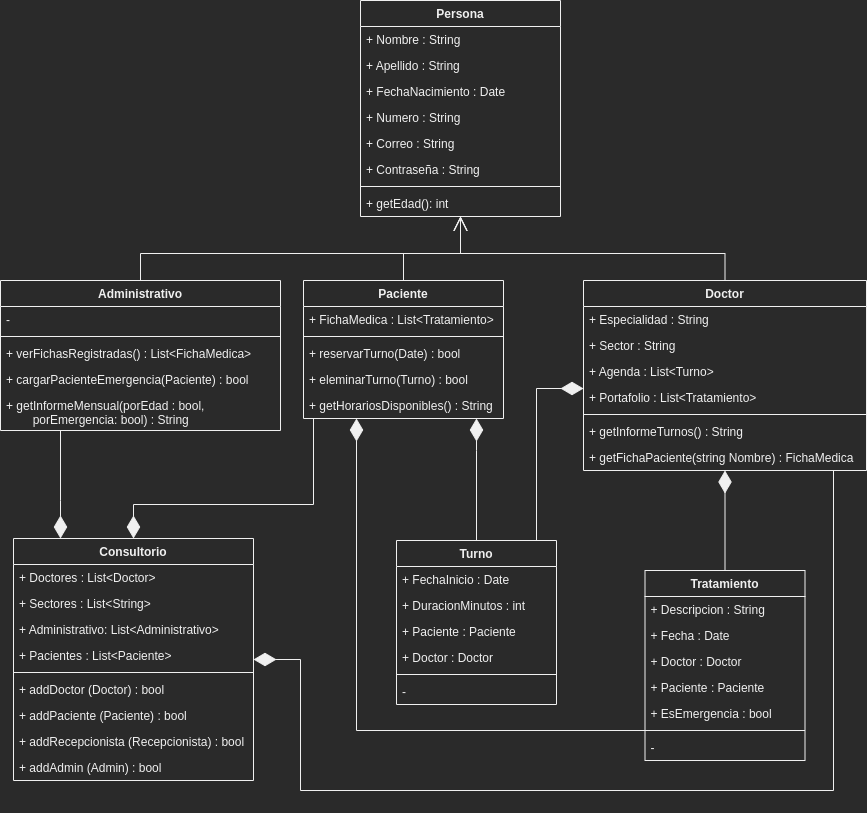

The diagram above was exported from draw.io. Its source (the exported page's mxGraphModel, read from the mxfile embedded in the PNG):
<mxGraphModel dx="1631" dy="22" grid="1" gridSize="10" guides="1" tooltips="1" connect="1" arrows="1" fold="1" page="1" pageScale="1" pageWidth="1169" pageHeight="827" math="0" shadow="0">
  <root>
    <mxCell id="0" />
    <mxCell id="1" parent="0" />
    <mxCell id="jrpTdWKEp_S2z49zl0u3-69" style="edgeStyle=orthogonalEdgeStyle;rounded=0;orthogonalLoop=1;jettySize=auto;html=1;endArrow=none;endFill=0;startArrow=diamondThin;startFill=1;sourcePerimeterSpacing=0;targetPerimeterSpacing=0;startSize=20;" parent="1" source="FjYV0ftdv6ZTHBfGe3Az-1" target="FjYV0ftdv6ZTHBfGe3Az-44" edge="1">
      <mxGeometry relative="1" as="geometry">
        <mxPoint x="-957" y="1330" as="targetPoint" />
        <Array as="points">
          <mxPoint x="-980" y="1340" />
          <mxPoint x="-980" y="1340" />
        </Array>
      </mxGeometry>
    </mxCell>
    <mxCell id="jrpTdWKEp_S2z49zl0u3-70" style="edgeStyle=orthogonalEdgeStyle;rounded=0;orthogonalLoop=1;jettySize=auto;html=1;exitX=0.5;exitY=0;exitDx=0;exitDy=0;endArrow=none;endFill=0;startArrow=diamondThin;startFill=1;sourcePerimeterSpacing=0;targetPerimeterSpacing=0;startSize=20;" parent="1" source="FjYV0ftdv6ZTHBfGe3Az-1" target="FjYV0ftdv6ZTHBfGe3Az-30" edge="1">
      <mxGeometry relative="1" as="geometry">
        <Array as="points">
          <mxPoint x="-907" y="1344" />
          <mxPoint x="-727" y="1344" />
        </Array>
      </mxGeometry>
    </mxCell>
    <mxCell id="jrpTdWKEp_S2z49zl0u3-71" style="edgeStyle=orthogonalEdgeStyle;rounded=0;orthogonalLoop=1;jettySize=auto;html=1;endArrow=none;endFill=0;startArrow=diamondThin;startFill=1;sourcePerimeterSpacing=0;targetPerimeterSpacing=0;endSize=6;startSize=20;" parent="1" source="FjYV0ftdv6ZTHBfGe3Az-1" target="FjYV0ftdv6ZTHBfGe3Az-16" edge="1">
      <mxGeometry relative="1" as="geometry">
        <Array as="points">
          <mxPoint x="-740" y="1499" />
          <mxPoint x="-740" y="1630" />
          <mxPoint x="-207" y="1630" />
        </Array>
      </mxGeometry>
    </mxCell>
    <mxCell id="FjYV0ftdv6ZTHBfGe3Az-1" value="Consultorio" style="swimlane;fontStyle=1;align=center;verticalAlign=top;childLayout=stackLayout;horizontal=1;startSize=26;horizontalStack=0;resizeParent=1;resizeParentMax=0;resizeLast=0;collapsible=1;marginBottom=0;" parent="1" vertex="1">
      <mxGeometry x="-1027" y="1378" width="240" height="242" as="geometry" />
    </mxCell>
    <mxCell id="FjYV0ftdv6ZTHBfGe3Az-2" value="+ Doctores : List&lt;Doctor&gt; " style="text;strokeColor=none;fillColor=none;align=left;verticalAlign=top;spacingLeft=4;spacingRight=4;overflow=hidden;rotatable=0;points=[[0,0.5],[1,0.5]];portConstraint=eastwest;" parent="FjYV0ftdv6ZTHBfGe3Az-1" vertex="1">
      <mxGeometry y="26" width="240" height="26" as="geometry" />
    </mxCell>
    <mxCell id="FjYV0ftdv6ZTHBfGe3Az-3" value="+ Sectores : List&lt;String&gt;" style="text;strokeColor=none;fillColor=none;align=left;verticalAlign=top;spacingLeft=4;spacingRight=4;overflow=hidden;rotatable=0;points=[[0,0.5],[1,0.5]];portConstraint=eastwest;" parent="FjYV0ftdv6ZTHBfGe3Az-1" vertex="1">
      <mxGeometry y="52" width="240" height="26" as="geometry" />
    </mxCell>
    <mxCell id="FjYV0ftdv6ZTHBfGe3Az-4" value="+ Administrativo: List&lt;Administrativo&gt;" style="text;strokeColor=none;fillColor=none;align=left;verticalAlign=top;spacingLeft=4;spacingRight=4;overflow=hidden;rotatable=0;points=[[0,0.5],[1,0.5]];portConstraint=eastwest;" parent="FjYV0ftdv6ZTHBfGe3Az-1" vertex="1">
      <mxGeometry y="78" width="240" height="26" as="geometry" />
    </mxCell>
    <mxCell id="FjYV0ftdv6ZTHBfGe3Az-5" value="+ Pacientes : List&lt;Paciente&gt;" style="text;strokeColor=none;fillColor=none;align=left;verticalAlign=top;spacingLeft=4;spacingRight=4;overflow=hidden;rotatable=0;points=[[0,0.5],[1,0.5]];portConstraint=eastwest;" parent="FjYV0ftdv6ZTHBfGe3Az-1" vertex="1">
      <mxGeometry y="104" width="240" height="26" as="geometry" />
    </mxCell>
    <mxCell id="FjYV0ftdv6ZTHBfGe3Az-7" value="" style="line;strokeWidth=1;fillColor=none;align=left;verticalAlign=middle;spacingTop=-1;spacingLeft=3;spacingRight=3;rotatable=0;labelPosition=right;points=[];portConstraint=eastwest;" parent="FjYV0ftdv6ZTHBfGe3Az-1" vertex="1">
      <mxGeometry y="130" width="240" height="8" as="geometry" />
    </mxCell>
    <mxCell id="FjYV0ftdv6ZTHBfGe3Az-8" value="+ addDoctor (Doctor) : bool" style="text;strokeColor=none;fillColor=none;align=left;verticalAlign=top;spacingLeft=4;spacingRight=4;overflow=hidden;rotatable=0;points=[[0,0.5],[1,0.5]];portConstraint=eastwest;" parent="FjYV0ftdv6ZTHBfGe3Az-1" vertex="1">
      <mxGeometry y="138" width="240" height="26" as="geometry" />
    </mxCell>
    <mxCell id="FjYV0ftdv6ZTHBfGe3Az-9" value="+ addPaciente (Paciente) : bool" style="text;strokeColor=none;fillColor=none;align=left;verticalAlign=top;spacingLeft=4;spacingRight=4;overflow=hidden;rotatable=0;points=[[0,0.5],[1,0.5]];portConstraint=eastwest;" parent="FjYV0ftdv6ZTHBfGe3Az-1" vertex="1">
      <mxGeometry y="164" width="240" height="26" as="geometry" />
    </mxCell>
    <mxCell id="FjYV0ftdv6ZTHBfGe3Az-10" value="+ addRecepcionista (Recepcionista) : bool" style="text;strokeColor=none;fillColor=none;align=left;verticalAlign=top;spacingLeft=4;spacingRight=4;overflow=hidden;rotatable=0;points=[[0,0.5],[1,0.5]];portConstraint=eastwest;" parent="FjYV0ftdv6ZTHBfGe3Az-1" vertex="1">
      <mxGeometry y="190" width="240" height="26" as="geometry" />
    </mxCell>
    <mxCell id="FjYV0ftdv6ZTHBfGe3Az-11" value="+ addAdmin (Admin) : bool" style="text;strokeColor=none;fillColor=none;align=left;verticalAlign=top;spacingLeft=4;spacingRight=4;overflow=hidden;rotatable=0;points=[[0,0.5],[1,0.5]];portConstraint=eastwest;" parent="FjYV0ftdv6ZTHBfGe3Az-1" vertex="1">
      <mxGeometry y="216" width="240" height="26" as="geometry" />
    </mxCell>
    <mxCell id="jrpTdWKEp_S2z49zl0u3-28" style="edgeStyle=orthogonalEdgeStyle;rounded=0;orthogonalLoop=1;jettySize=auto;html=1;exitX=0.5;exitY=0;exitDx=0;exitDy=0;endArrow=open;endFill=0;endSize=12;" parent="1" source="FjYV0ftdv6ZTHBfGe3Az-16" target="FjYV0ftdv6ZTHBfGe3Az-21" edge="1">
      <mxGeometry relative="1" as="geometry" />
    </mxCell>
    <mxCell id="FjYV0ftdv6ZTHBfGe3Az-16" value="Doctor" style="swimlane;fontStyle=1;align=center;verticalAlign=top;childLayout=stackLayout;horizontal=1;startSize=26;horizontalStack=0;resizeParent=1;resizeParentMax=0;resizeLast=0;collapsible=1;marginBottom=0;" parent="1" vertex="1">
      <mxGeometry x="-457" y="1120" width="283" height="190" as="geometry" />
    </mxCell>
    <mxCell id="FjYV0ftdv6ZTHBfGe3Az-17" value="+ Especialidad : String" style="text;strokeColor=none;fillColor=none;align=left;verticalAlign=top;spacingLeft=4;spacingRight=4;overflow=hidden;rotatable=0;points=[[0,0.5],[1,0.5]];portConstraint=eastwest;" parent="FjYV0ftdv6ZTHBfGe3Az-16" vertex="1">
      <mxGeometry y="26" width="283" height="26" as="geometry" />
    </mxCell>
    <mxCell id="jrpTdWKEp_S2z49zl0u3-36" value="+ Sector : String" style="text;strokeColor=none;fillColor=none;align=left;verticalAlign=top;spacingLeft=4;spacingRight=4;overflow=hidden;rotatable=0;points=[[0,0.5],[1,0.5]];portConstraint=eastwest;" parent="FjYV0ftdv6ZTHBfGe3Az-16" vertex="1">
      <mxGeometry y="52" width="283" height="26" as="geometry" />
    </mxCell>
    <mxCell id="jrpTdWKEp_S2z49zl0u3-43" value="+ Agenda : List&lt;Turno&gt;" style="text;strokeColor=none;fillColor=none;align=left;verticalAlign=top;spacingLeft=4;spacingRight=4;overflow=hidden;rotatable=0;points=[[0,0.5],[1,0.5]];portConstraint=eastwest;" parent="FjYV0ftdv6ZTHBfGe3Az-16" vertex="1">
      <mxGeometry y="78" width="283" height="26" as="geometry" />
    </mxCell>
    <mxCell id="jrpTdWKEp_S2z49zl0u3-67" value="+ Portafolio : List&lt;Tratamiento&gt;" style="text;strokeColor=none;fillColor=none;align=left;verticalAlign=top;spacingLeft=4;spacingRight=4;overflow=hidden;rotatable=0;points=[[0,0.5],[1,0.5]];portConstraint=eastwest;" parent="FjYV0ftdv6ZTHBfGe3Az-16" vertex="1">
      <mxGeometry y="104" width="283" height="26" as="geometry" />
    </mxCell>
    <mxCell id="FjYV0ftdv6ZTHBfGe3Az-18" value="" style="line;strokeWidth=1;fillColor=none;align=left;verticalAlign=middle;spacingTop=-1;spacingLeft=3;spacingRight=3;rotatable=0;labelPosition=right;points=[];portConstraint=eastwest;" parent="FjYV0ftdv6ZTHBfGe3Az-16" vertex="1">
      <mxGeometry y="130" width="283" height="8" as="geometry" />
    </mxCell>
    <mxCell id="FjYV0ftdv6ZTHBfGe3Az-19" value="+ getInformeTurnos() : String" style="text;strokeColor=none;fillColor=none;align=left;verticalAlign=top;spacingLeft=4;spacingRight=4;overflow=hidden;rotatable=0;points=[[0,0.5],[1,0.5]];portConstraint=eastwest;" parent="FjYV0ftdv6ZTHBfGe3Az-16" vertex="1">
      <mxGeometry y="138" width="283" height="26" as="geometry" />
    </mxCell>
    <mxCell id="jrpTdWKEp_S2z49zl0u3-54" value="+ getFichaPaciente(string Nombre) : FichaMedica" style="text;strokeColor=none;fillColor=none;align=left;verticalAlign=top;spacingLeft=4;spacingRight=4;overflow=hidden;rotatable=0;points=[[0,0.5],[1,0.5]];portConstraint=eastwest;" parent="FjYV0ftdv6ZTHBfGe3Az-16" vertex="1">
      <mxGeometry y="164" width="283" height="26" as="geometry" />
    </mxCell>
    <mxCell id="FjYV0ftdv6ZTHBfGe3Az-21" value="Persona" style="swimlane;fontStyle=1;align=center;verticalAlign=top;childLayout=stackLayout;horizontal=1;startSize=26;horizontalStack=0;resizeParent=1;resizeParentMax=0;resizeLast=0;collapsible=1;marginBottom=0;" parent="1" vertex="1">
      <mxGeometry x="-680" y="840" width="200" height="216" as="geometry" />
    </mxCell>
    <mxCell id="FjYV0ftdv6ZTHBfGe3Az-22" value="+ Nombre : String" style="text;strokeColor=none;fillColor=none;align=left;verticalAlign=top;spacingLeft=4;spacingRight=4;overflow=hidden;rotatable=0;points=[[0,0.5],[1,0.5]];portConstraint=eastwest;" parent="FjYV0ftdv6ZTHBfGe3Az-21" vertex="1">
      <mxGeometry y="26" width="200" height="26" as="geometry" />
    </mxCell>
    <mxCell id="FjYV0ftdv6ZTHBfGe3Az-29" value="+ Apellido : String" style="text;strokeColor=none;fillColor=none;align=left;verticalAlign=top;spacingLeft=4;spacingRight=4;overflow=hidden;rotatable=0;points=[[0,0.5],[1,0.5]];portConstraint=eastwest;" parent="FjYV0ftdv6ZTHBfGe3Az-21" vertex="1">
      <mxGeometry y="52" width="200" height="26" as="geometry" />
    </mxCell>
    <mxCell id="FjYV0ftdv6ZTHBfGe3Az-28" value="+ FechaNacimiento : Date " style="text;strokeColor=none;fillColor=none;align=left;verticalAlign=top;spacingLeft=4;spacingRight=4;overflow=hidden;rotatable=0;points=[[0,0.5],[1,0.5]];portConstraint=eastwest;" parent="FjYV0ftdv6ZTHBfGe3Az-21" vertex="1">
      <mxGeometry y="78" width="200" height="26" as="geometry" />
    </mxCell>
    <mxCell id="jrpTdWKEp_S2z49zl0u3-1" value="+ Numero : String" style="text;strokeColor=none;fillColor=none;align=left;verticalAlign=top;spacingLeft=4;spacingRight=4;overflow=hidden;rotatable=0;points=[[0,0.5],[1,0.5]];portConstraint=eastwest;" parent="FjYV0ftdv6ZTHBfGe3Az-21" vertex="1">
      <mxGeometry y="104" width="200" height="26" as="geometry" />
    </mxCell>
    <mxCell id="jrpTdWKEp_S2z49zl0u3-2" value="+ Correo : String" style="text;strokeColor=none;fillColor=none;align=left;verticalAlign=top;spacingLeft=4;spacingRight=4;overflow=hidden;rotatable=0;points=[[0,0.5],[1,0.5]];portConstraint=eastwest;" parent="FjYV0ftdv6ZTHBfGe3Az-21" vertex="1">
      <mxGeometry y="130" width="200" height="26" as="geometry" />
    </mxCell>
    <mxCell id="jrpTdWKEp_S2z49zl0u3-3" value="+ Contraseña : String" style="text;strokeColor=none;fillColor=none;align=left;verticalAlign=top;spacingLeft=4;spacingRight=4;overflow=hidden;rotatable=0;points=[[0,0.5],[1,0.5]];portConstraint=eastwest;" parent="FjYV0ftdv6ZTHBfGe3Az-21" vertex="1">
      <mxGeometry y="156" width="200" height="26" as="geometry" />
    </mxCell>
    <mxCell id="FjYV0ftdv6ZTHBfGe3Az-23" value="" style="line;strokeWidth=1;fillColor=none;align=left;verticalAlign=middle;spacingTop=-1;spacingLeft=3;spacingRight=3;rotatable=0;labelPosition=right;points=[];portConstraint=eastwest;" parent="FjYV0ftdv6ZTHBfGe3Az-21" vertex="1">
      <mxGeometry y="182" width="200" height="8" as="geometry" />
    </mxCell>
    <mxCell id="FjYV0ftdv6ZTHBfGe3Az-24" value="+ getEdad(): int" style="text;strokeColor=none;fillColor=none;align=left;verticalAlign=top;spacingLeft=4;spacingRight=4;overflow=hidden;rotatable=0;points=[[0,0.5],[1,0.5]];portConstraint=eastwest;" parent="FjYV0ftdv6ZTHBfGe3Az-21" vertex="1">
      <mxGeometry y="190" width="200" height="26" as="geometry" />
    </mxCell>
    <mxCell id="jrpTdWKEp_S2z49zl0u3-29" style="edgeStyle=orthogonalEdgeStyle;rounded=0;orthogonalLoop=1;jettySize=auto;html=1;exitX=0.5;exitY=0;exitDx=0;exitDy=0;endArrow=open;endFill=0;endSize=12;" parent="1" source="FjYV0ftdv6ZTHBfGe3Az-30" target="FjYV0ftdv6ZTHBfGe3Az-21" edge="1">
      <mxGeometry relative="1" as="geometry" />
    </mxCell>
    <mxCell id="FjYV0ftdv6ZTHBfGe3Az-30" value="Paciente" style="swimlane;fontStyle=1;align=center;verticalAlign=top;childLayout=stackLayout;horizontal=1;startSize=26;horizontalStack=0;resizeParent=1;resizeParentMax=0;resizeLast=0;collapsible=1;marginBottom=0;" parent="1" vertex="1">
      <mxGeometry x="-737" y="1120" width="200" height="138" as="geometry" />
    </mxCell>
    <mxCell id="FjYV0ftdv6ZTHBfGe3Az-31" value="+ FichaMedica : List&lt;Tratamiento&gt;" style="text;strokeColor=none;fillColor=none;align=left;verticalAlign=top;spacingLeft=4;spacingRight=4;overflow=hidden;rotatable=0;points=[[0,0.5],[1,0.5]];portConstraint=eastwest;" parent="FjYV0ftdv6ZTHBfGe3Az-30" vertex="1">
      <mxGeometry y="26" width="200" height="26" as="geometry" />
    </mxCell>
    <mxCell id="FjYV0ftdv6ZTHBfGe3Az-32" value="" style="line;strokeWidth=1;fillColor=none;align=left;verticalAlign=middle;spacingTop=-1;spacingLeft=3;spacingRight=3;rotatable=0;labelPosition=right;points=[];portConstraint=eastwest;" parent="FjYV0ftdv6ZTHBfGe3Az-30" vertex="1">
      <mxGeometry y="52" width="200" height="8" as="geometry" />
    </mxCell>
    <mxCell id="FjYV0ftdv6ZTHBfGe3Az-33" value="+ reservarTurno(Date) : bool" style="text;strokeColor=none;fillColor=none;align=left;verticalAlign=top;spacingLeft=4;spacingRight=4;overflow=hidden;rotatable=0;points=[[0,0.5],[1,0.5]];portConstraint=eastwest;" parent="FjYV0ftdv6ZTHBfGe3Az-30" vertex="1">
      <mxGeometry y="60" width="200" height="26" as="geometry" />
    </mxCell>
    <mxCell id="FjYV0ftdv6ZTHBfGe3Az-39" value="+ eleminarTurno(Turno) : bool" style="text;strokeColor=none;fillColor=none;align=left;verticalAlign=top;spacingLeft=4;spacingRight=4;overflow=hidden;rotatable=0;points=[[0,0.5],[1,0.5]];portConstraint=eastwest;" parent="FjYV0ftdv6ZTHBfGe3Az-30" vertex="1">
      <mxGeometry y="86" width="200" height="26" as="geometry" />
    </mxCell>
    <mxCell id="jrpTdWKEp_S2z49zl0u3-65" value="+ getHorariosDisponibles() : String" style="text;strokeColor=none;fillColor=none;align=left;verticalAlign=top;spacingLeft=4;spacingRight=4;overflow=hidden;rotatable=0;points=[[0,0.5],[1,0.5]];portConstraint=eastwest;" parent="FjYV0ftdv6ZTHBfGe3Az-30" vertex="1">
      <mxGeometry y="112" width="200" height="26" as="geometry" />
    </mxCell>
    <mxCell id="jrpTdWKEp_S2z49zl0u3-27" style="edgeStyle=orthogonalEdgeStyle;rounded=0;orthogonalLoop=1;jettySize=auto;html=1;exitX=0.5;exitY=0;exitDx=0;exitDy=0;endArrow=open;endFill=0;endSize=12;" parent="1" source="FjYV0ftdv6ZTHBfGe3Az-44" target="FjYV0ftdv6ZTHBfGe3Az-21" edge="1">
      <mxGeometry relative="1" as="geometry" />
    </mxCell>
    <mxCell id="FjYV0ftdv6ZTHBfGe3Az-44" value="Administrativo" style="swimlane;fontStyle=1;align=center;verticalAlign=top;childLayout=stackLayout;horizontal=1;startSize=26;horizontalStack=0;resizeParent=1;resizeParentMax=0;resizeLast=0;collapsible=1;marginBottom=0;" parent="1" vertex="1">
      <mxGeometry x="-1040" y="1120" width="280" height="150" as="geometry" />
    </mxCell>
    <mxCell id="FjYV0ftdv6ZTHBfGe3Az-45" value="-" style="text;strokeColor=none;fillColor=none;align=left;verticalAlign=top;spacingLeft=4;spacingRight=4;overflow=hidden;rotatable=0;points=[[0,0.5],[1,0.5]];portConstraint=eastwest;" parent="FjYV0ftdv6ZTHBfGe3Az-44" vertex="1">
      <mxGeometry y="26" width="280" height="26" as="geometry" />
    </mxCell>
    <mxCell id="FjYV0ftdv6ZTHBfGe3Az-46" value="" style="line;strokeWidth=1;fillColor=none;align=left;verticalAlign=middle;spacingTop=-1;spacingLeft=3;spacingRight=3;rotatable=0;labelPosition=right;points=[];portConstraint=eastwest;" parent="FjYV0ftdv6ZTHBfGe3Az-44" vertex="1">
      <mxGeometry y="52" width="280" height="8" as="geometry" />
    </mxCell>
    <mxCell id="FjYV0ftdv6ZTHBfGe3Az-47" value="+ verFichasRegistradas() : List&lt;FichaMedica&gt;" style="text;strokeColor=none;fillColor=none;align=left;verticalAlign=top;spacingLeft=4;spacingRight=4;overflow=hidden;rotatable=0;points=[[0,0.5],[1,0.5]];portConstraint=eastwest;" parent="FjYV0ftdv6ZTHBfGe3Az-44" vertex="1">
      <mxGeometry y="60" width="280" height="26" as="geometry" />
    </mxCell>
    <mxCell id="jrpTdWKEp_S2z49zl0u3-15" value="+ cargarPacienteEmergencia(Paciente) : bool" style="text;strokeColor=none;fillColor=none;align=left;verticalAlign=top;spacingLeft=4;spacingRight=4;overflow=hidden;rotatable=0;points=[[0,0.5],[1,0.5]];portConstraint=eastwest;" parent="FjYV0ftdv6ZTHBfGe3Az-44" vertex="1">
      <mxGeometry y="86" width="280" height="26" as="geometry" />
    </mxCell>
    <mxCell id="jrpTdWKEp_S2z49zl0u3-14" value="+ getInformeMensual(porEdad : bool,&#10;        porEmergencia: bool) : String" style="text;strokeColor=none;fillColor=none;align=left;verticalAlign=top;spacingLeft=4;spacingRight=4;overflow=hidden;rotatable=0;points=[[0,0.5],[1,0.5]];portConstraint=eastwest;" parent="FjYV0ftdv6ZTHBfGe3Az-44" vertex="1">
      <mxGeometry y="112" width="280" height="38" as="geometry" />
    </mxCell>
    <mxCell id="jrpTdWKEp_S2z49zl0u3-74" style="edgeStyle=orthogonalEdgeStyle;rounded=0;orthogonalLoop=1;jettySize=auto;html=1;startArrow=none;startFill=0;endArrow=diamondThin;endFill=1;startSize=20;endSize=20;sourcePerimeterSpacing=0;targetPerimeterSpacing=0;" parent="1" source="jrpTdWKEp_S2z49zl0u3-38" target="FjYV0ftdv6ZTHBfGe3Az-30" edge="1">
      <mxGeometry relative="1" as="geometry">
        <Array as="points">
          <mxPoint x="-564" y="1290" />
          <mxPoint x="-564" y="1290" />
        </Array>
      </mxGeometry>
    </mxCell>
    <mxCell id="uLO9OnSigB7NeIfU7ghh-1" style="edgeStyle=orthogonalEdgeStyle;rounded=0;orthogonalLoop=1;jettySize=auto;html=1;exitX=0.75;exitY=0;exitDx=0;exitDy=0;endArrow=diamondThin;endFill=1;endSize=20;startSize=20;" parent="1" source="jrpTdWKEp_S2z49zl0u3-38" target="FjYV0ftdv6ZTHBfGe3Az-16" edge="1">
      <mxGeometry relative="1" as="geometry">
        <Array as="points">
          <mxPoint x="-504" y="1380" />
          <mxPoint x="-504" y="1228" />
        </Array>
      </mxGeometry>
    </mxCell>
    <mxCell id="jrpTdWKEp_S2z49zl0u3-38" value="Turno" style="swimlane;fontStyle=1;align=center;verticalAlign=top;childLayout=stackLayout;horizontal=1;startSize=26;horizontalStack=0;resizeParent=1;resizeParentMax=0;resizeLast=0;collapsible=1;marginBottom=0;" parent="1" vertex="1">
      <mxGeometry x="-644" y="1380" width="160" height="164" as="geometry" />
    </mxCell>
    <mxCell id="jrpTdWKEp_S2z49zl0u3-39" value="+ FechaInicio : Date" style="text;strokeColor=none;fillColor=none;align=left;verticalAlign=top;spacingLeft=4;spacingRight=4;overflow=hidden;rotatable=0;points=[[0,0.5],[1,0.5]];portConstraint=eastwest;" parent="jrpTdWKEp_S2z49zl0u3-38" vertex="1">
      <mxGeometry y="26" width="160" height="26" as="geometry" />
    </mxCell>
    <mxCell id="jrpTdWKEp_S2z49zl0u3-42" value="+ DuracionMinutos : int" style="text;strokeColor=none;fillColor=none;align=left;verticalAlign=top;spacingLeft=4;spacingRight=4;overflow=hidden;rotatable=0;points=[[0,0.5],[1,0.5]];portConstraint=eastwest;" parent="jrpTdWKEp_S2z49zl0u3-38" vertex="1">
      <mxGeometry y="52" width="160" height="26" as="geometry" />
    </mxCell>
    <mxCell id="jrpTdWKEp_S2z49zl0u3-53" value="+ Paciente : Paciente" style="text;strokeColor=none;fillColor=none;align=left;verticalAlign=top;spacingLeft=4;spacingRight=4;overflow=hidden;rotatable=0;points=[[0,0.5],[1,0.5]];portConstraint=eastwest;" parent="jrpTdWKEp_S2z49zl0u3-38" vertex="1">
      <mxGeometry y="78" width="160" height="26" as="geometry" />
    </mxCell>
    <mxCell id="uz_8v4z3v8bhdOqStUlN-1" value="+ Doctor : Doctor" style="text;strokeColor=none;fillColor=none;align=left;verticalAlign=top;spacingLeft=4;spacingRight=4;overflow=hidden;rotatable=0;points=[[0,0.5],[1,0.5]];portConstraint=eastwest;" parent="jrpTdWKEp_S2z49zl0u3-38" vertex="1">
      <mxGeometry y="104" width="160" height="26" as="geometry" />
    </mxCell>
    <mxCell id="jrpTdWKEp_S2z49zl0u3-40" value="" style="line;strokeWidth=1;fillColor=none;align=left;verticalAlign=middle;spacingTop=-1;spacingLeft=3;spacingRight=3;rotatable=0;labelPosition=right;points=[];portConstraint=eastwest;" parent="jrpTdWKEp_S2z49zl0u3-38" vertex="1">
      <mxGeometry y="130" width="160" height="8" as="geometry" />
    </mxCell>
    <mxCell id="jrpTdWKEp_S2z49zl0u3-41" value="-" style="text;strokeColor=none;fillColor=none;align=left;verticalAlign=top;spacingLeft=4;spacingRight=4;overflow=hidden;rotatable=0;points=[[0,0.5],[1,0.5]];portConstraint=eastwest;" parent="jrpTdWKEp_S2z49zl0u3-38" vertex="1">
      <mxGeometry y="138" width="160" height="26" as="geometry" />
    </mxCell>
    <mxCell id="jrpTdWKEp_S2z49zl0u3-72" style="edgeStyle=orthogonalEdgeStyle;rounded=0;orthogonalLoop=1;jettySize=auto;html=1;startArrow=none;startFill=0;endArrow=diamondThin;endFill=1;startSize=20;endSize=20;sourcePerimeterSpacing=0;targetPerimeterSpacing=0;" parent="1" source="jrpTdWKEp_S2z49zl0u3-59" target="FjYV0ftdv6ZTHBfGe3Az-30" edge="1">
      <mxGeometry relative="1" as="geometry">
        <Array as="points">
          <mxPoint x="-684" y="1570" />
        </Array>
      </mxGeometry>
    </mxCell>
    <mxCell id="jrpTdWKEp_S2z49zl0u3-73" style="edgeStyle=orthogonalEdgeStyle;rounded=0;orthogonalLoop=1;jettySize=auto;html=1;startArrow=none;startFill=0;endArrow=diamondThin;endFill=1;startSize=20;endSize=20;sourcePerimeterSpacing=0;targetPerimeterSpacing=0;" parent="1" source="jrpTdWKEp_S2z49zl0u3-59" target="FjYV0ftdv6ZTHBfGe3Az-16" edge="1">
      <mxGeometry relative="1" as="geometry">
        <mxPoint x="-327" y="1336" as="targetPoint" />
        <Array as="points">
          <mxPoint x="-315" y="1420" />
          <mxPoint x="-315" y="1420" />
        </Array>
      </mxGeometry>
    </mxCell>
    <mxCell id="jrpTdWKEp_S2z49zl0u3-59" value="Tratamiento" style="swimlane;fontStyle=1;align=center;verticalAlign=top;childLayout=stackLayout;horizontal=1;startSize=26;horizontalStack=0;resizeParent=1;resizeParentMax=0;resizeLast=0;collapsible=1;marginBottom=0;" parent="1" vertex="1">
      <mxGeometry x="-395.5" y="1410" width="160" height="190" as="geometry" />
    </mxCell>
    <mxCell id="jrpTdWKEp_S2z49zl0u3-60" value="+ Descripcion : String" style="text;strokeColor=none;fillColor=none;align=left;verticalAlign=top;spacingLeft=4;spacingRight=4;overflow=hidden;rotatable=0;points=[[0,0.5],[1,0.5]];portConstraint=eastwest;" parent="jrpTdWKEp_S2z49zl0u3-59" vertex="1">
      <mxGeometry y="26" width="160" height="26" as="geometry" />
    </mxCell>
    <mxCell id="jrpTdWKEp_S2z49zl0u3-63" value="+ Fecha : Date" style="text;strokeColor=none;fillColor=none;align=left;verticalAlign=top;spacingLeft=4;spacingRight=4;overflow=hidden;rotatable=0;points=[[0,0.5],[1,0.5]];portConstraint=eastwest;" parent="jrpTdWKEp_S2z49zl0u3-59" vertex="1">
      <mxGeometry y="52" width="160" height="26" as="geometry" />
    </mxCell>
    <mxCell id="jrpTdWKEp_S2z49zl0u3-64" value="+ Doctor : Doctor" style="text;strokeColor=none;fillColor=none;align=left;verticalAlign=top;spacingLeft=4;spacingRight=4;overflow=hidden;rotatable=0;points=[[0,0.5],[1,0.5]];portConstraint=eastwest;" parent="jrpTdWKEp_S2z49zl0u3-59" vertex="1">
      <mxGeometry y="78" width="160" height="26" as="geometry" />
    </mxCell>
    <mxCell id="jrpTdWKEp_S2z49zl0u3-66" value="+ Paciente : Paciente" style="text;strokeColor=none;fillColor=none;align=left;verticalAlign=top;spacingLeft=4;spacingRight=4;overflow=hidden;rotatable=0;points=[[0,0.5],[1,0.5]];portConstraint=eastwest;" parent="jrpTdWKEp_S2z49zl0u3-59" vertex="1">
      <mxGeometry y="104" width="160" height="26" as="geometry" />
    </mxCell>
    <mxCell id="Yf2RdSPfMQR52DGLaOtH-1" value="+ EsEmergencia : bool" style="text;strokeColor=none;fillColor=none;align=left;verticalAlign=top;spacingLeft=4;spacingRight=4;overflow=hidden;rotatable=0;points=[[0,0.5],[1,0.5]];portConstraint=eastwest;" parent="jrpTdWKEp_S2z49zl0u3-59" vertex="1">
      <mxGeometry y="130" width="160" height="26" as="geometry" />
    </mxCell>
    <mxCell id="jrpTdWKEp_S2z49zl0u3-61" value="" style="line;strokeWidth=1;fillColor=none;align=left;verticalAlign=middle;spacingTop=-1;spacingLeft=3;spacingRight=3;rotatable=0;labelPosition=right;points=[];portConstraint=eastwest;" parent="jrpTdWKEp_S2z49zl0u3-59" vertex="1">
      <mxGeometry y="156" width="160" height="8" as="geometry" />
    </mxCell>
    <mxCell id="jrpTdWKEp_S2z49zl0u3-62" value="-" style="text;strokeColor=none;fillColor=none;align=left;verticalAlign=top;spacingLeft=4;spacingRight=4;overflow=hidden;rotatable=0;points=[[0,0.5],[1,0.5]];portConstraint=eastwest;" parent="jrpTdWKEp_S2z49zl0u3-59" vertex="1">
      <mxGeometry y="164" width="160" height="26" as="geometry" />
    </mxCell>
  </root>
</mxGraphModel>